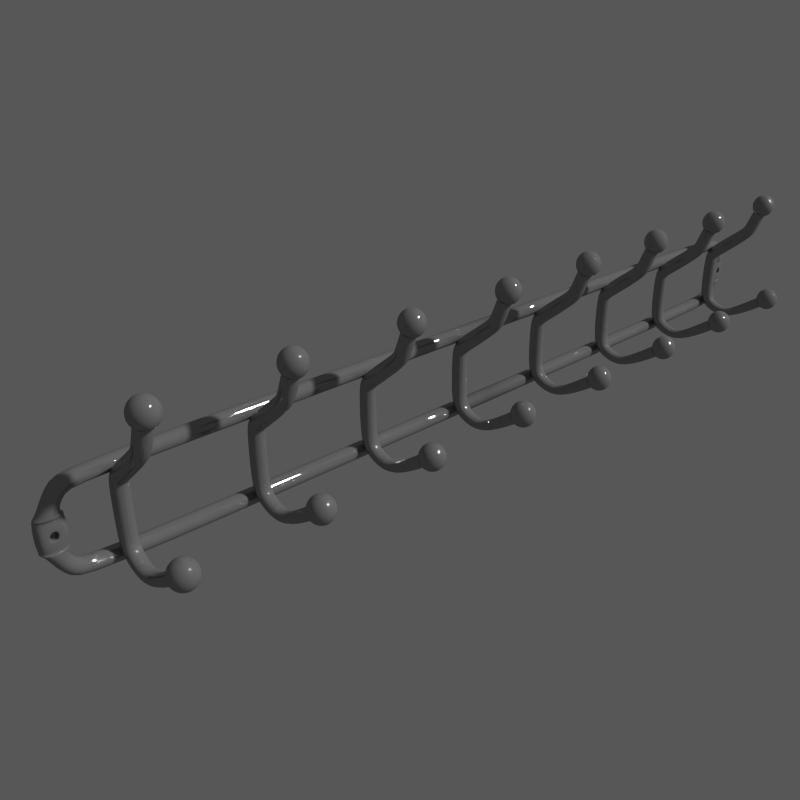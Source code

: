 # Source: fixedClothesHanger.blend  (saved by Blender 2.68.0; exported with 4.5.12 LTS)
import bpy
from mathutils import Matrix  # noqa: F401  (used for matrix-valued properties, if any)

bpy.ops.wm.read_factory_settings(use_empty=True)
scene = bpy.context.scene
scene.name = 'Scene'

# ---- collections
col_collection_1 = bpy.data.collections.new('Collection 1'); scene.collection.children.link(col_collection_1)

# ---- materials (node trees are filled in below, after node groups)
mat_metal = bpy.data.materials.new('Metal')
mat_metal.alpha_threshold = 0.0
mat_metal.diffuse_color = (0.09083, 0.09083, 0.09083, 1.0)
mat_metal.roughness = 0.5
mat_metal.specular_intensity = 1.0
mat_metal.line_color = (0.0, 0.0, 0.0, 1.0)

# ---- material node trees
mat_metal.use_nodes = True; mat_metal.node_tree.nodes.clear()
_N = mat_metal.node_tree.nodes; _L = mat_metal.node_tree.links
n0 = _N.new('ShaderNodeOutputMaterial'); n0.name = 'Material Output'; n0.location = (300, 300)
n1 = _N.new('ShaderNodeMixShader'); n1.name = 'Mix Shader'; n1.location = (110, 300)
n1.inputs[0].default_value = 0.2
n2 = _N.new('ShaderNodeBsdfDiffuse'); n2.name = 'Diffuse BSDF'; n2.location = (-90, 300)
n2.inputs[0].default_value = (0.1473, 0.1473, 0.1473, 1.0)
n3 = _N.new('ShaderNodeBsdfAnisotropic'); n3.name = 'Glossy BSDF'; n3.location = (-90, 300)
n3.distribution = 'BECKMANN'
n3.inputs[1].default_value = 0.0
_L.new(n1.outputs[0], n0.inputs[0])
_L.new(n2.outputs[0], n1.inputs[1])
_L.new(n3.outputs[0], n1.inputs[2])
n0.is_active_output = True

# ---- world
world_world = bpy.data.worlds.new('World'); scene.world = world_world
world_world.color = (0.09462, 0.09462, 0.09462)
world_world.use_sun_shadow = False
world_world.sun_shadow_jitter_overblur = 0.0
world_world.cycles.sampling_method = 'MANUAL'
world_world.cycles.sample_map_resolution = 256
world_world.light_settings.ao_factor = 0.2886
world_world.light_settings.distance = 2.0

# ---- cameras
cam_camera = bpy.data.cameras.new('Camera')
cam_camera.clip_end = 100.0
cam_camera.lens = 35.0
cam_camera.sensor_width = 32.0
cam_camera.sensor_height = 18.0
cam_camera.ortho_scale = 7.314
cam_camera.dof.focus_distance = 0.0

# ---- meshes
me_cube = bpy.data.meshes.new('Cube')
me_cube.from_pydata([(10.63, 0.1698, -0.398), (-10.63, 0.1698, -0.398), (10.63, -0.1904, -0.398), (-10.63, -0.1904, -0.398), (10.27, -0.1904, -0.398), (-10.27, -0.1904, -0.398), (10.27, 0.1698, -0.398), (-10.27, 0.1698, -0.398), (10.63, 0.1698, 0.4035), (-10.63, 0.1698, 0.4035), (10.63, -0.1904, 0.4035), (-10.63, -0.1904, 0.4035), (10.27, -0.1904, 0.4035), (-10.27, -0.1904, 0.4035), (10.27, 0.1698, 0.4035), (-10.27, 0.1698, 0.4035), (9.834, 0.1698, 1.096), (-9.834, 0.1698, 1.096), (9.834, 0.1698, 0.7353), (-9.834, 0.1698, 0.7353), (9.834, -0.1904, 0.7353), (-9.834, -0.1904, 0.7353), (9.834, -0.1904, 1.096), (-9.834, -0.1904, 1.096), (9.834, 0.1698, -1.09), (-9.834, 0.1698, -1.09), (9.834, -0.1904, -1.09), (-9.834, -0.1904, -1.09), (9.834, -0.1904, -0.7298), (-9.834, -0.1904, -0.7298), (9.834, 0.1698, -0.7298), (-9.834, 0.1698, -0.7298), (0.0, 0.1698, -0.7298), (0.0, 0.1698, -1.09), (0.0, -0.1904, -0.7298), (0.0, -0.1904, -1.09), (0.0, 0.1698, 1.096), (0.0, -0.1904, 1.096), (0.0, -0.1904, 0.7353), (0.0, 0.1698, 0.7353), (10.13, 0.1698, 0.6759), (-10.13, 0.1698, 0.6759), (10.37, 0.1698, 0.9733), (-10.37, 0.1698, 0.9733), (10.13, -0.1904, 0.6759), (-10.13, -0.1904, 0.6759), (10.37, -0.1904, 0.9733), (-10.37, -0.1904, 0.9733), (10.36, -0.1904, -0.9585), (-10.36, -0.1904, -0.9585), (10.36, 0.1698, -0.9585), (-10.36, 0.1698, -0.9585), (10.11, -0.1904, -0.6611), (-10.11, -0.1904, -0.6611), (10.11, 0.1698, -0.6611), (-10.11, 0.1698, -0.6611), (10.73, 0.1698, 0.3244), (-10.73, 0.1698, 0.3244), (10.73, -0.1904, 0.3244), (-10.73, -0.1904, 0.3244), (10.17, -0.1904, 0.3244), (-10.17, -0.1904, 0.3244), (10.17, 0.1698, 0.3244), (-10.17, 0.1698, 0.3244), (10.73, 0.1698, -0.3274), (-10.73, 0.1698, -0.3274), (10.73, -0.1904, -0.3274), (-10.73, -0.1904, -0.3274), (10.17, -0.1904, -0.3274), (-10.17, -0.1904, -0.3274), (10.17, 0.1698, -0.3274), (-10.17, 0.1698, -0.3274), (10.73, 0.1698, 0.2912), (-10.73, 0.1698, 0.2912), (10.73, -0.1493, 0.2912), (-10.73, -0.1493, 0.2912), (10.17, -0.1493, 0.2912), (-10.17, -0.1493, 0.2912), (10.17, 0.1698, 0.2912), (-10.17, 0.1698, 0.2912), (10.73, 0.1698, -0.296), (-10.73, 0.1698, -0.296), (10.73, -0.1493, -0.296), (-10.73, -0.1493, -0.296), (10.17, -0.1493, -0.296), (-10.17, -0.1493, -0.296), (10.17, 0.1698, -0.296), (-10.17, 0.1698, -0.296), (10.73, 0.1698, 0.3078), (-10.73, 0.1698, 0.3078), (10.73, -0.1698, 0.3078), (-10.73, -0.1698, 0.3078), (10.17, -0.1698, 0.3078), (-10.17, -0.1698, 0.3078), (10.17, 0.1698, 0.3078), (-10.17, 0.1698, 0.3078), (10.73, 0.1698, -0.3117), (-10.73, 0.1698, -0.3117), (10.73, -0.1698, -0.3117), (-10.73, -0.1698, -0.3117), (10.17, -0.1698, -0.3117), (-10.17, -0.1698, -0.3117), (10.17, 0.1698, -0.3117), (-10.17, 0.1698, -0.3117), (10.5, 0.1698, -0.08904), (-10.5, 0.1698, -0.08904), (10.4, 0.1698, -0.08904), (-10.4, 0.1698, -0.08904), (10.5, -0.1493, -0.08904), (-10.5, -0.1493, -0.08904), (10.4, -0.1493, -0.08904), (-10.4, -0.1493, -0.08904), (10.4, 0.1698, 0.08424), (-10.4, 0.1698, 0.08424), (10.4, -0.1493, 0.08424), (-10.4, -0.1493, 0.08424), (10.5, -0.1493, 0.08424), (-10.5, -0.1493, 0.08424), (10.5, 0.1698, 0.08424), (-10.5, 0.1698, 0.08424), (10.73, 0.1698, -0.002403), (-10.73, 0.1698, -0.002403), (10.73, -0.1493, -0.002403), (-10.73, -0.1493, -0.002403), (10.17, -0.1493, -0.002403), (-10.17, -0.1493, -0.002403), (10.17, 0.1698, -0.002403), (-10.17, 0.1698, -0.002403), (10.37, 0.1698, -0.002403), (-10.37, 0.1698, -0.002403), (10.37, -0.1493, -0.002403), (-10.37, -0.1493, -0.002403), (10.53, -0.1493, -0.002403), (-10.53, -0.1493, -0.002403), (10.53, 0.1698, -0.002403), (-10.53, 0.1698, -0.002403), (10.4, -0.1493, 0.08424), (-10.4, -0.1493, 0.08424), (10.5, -0.1493, 0.08424), (-10.5, -0.1493, 0.08424), (10.53, -0.1493, -0.002403), (-10.53, -0.1493, -0.002403), (10.5, -0.1493, -0.08904), (-10.5, -0.1493, -0.08904), (10.4, -0.1493, -0.08904), (-10.4, -0.1493, -0.08904), (10.37, -0.1493, -0.002403), (-10.37, -0.1493, -0.002403), (10.4, 0.1698, 0.08424), (-10.4, 0.1698, 0.08424), (10.5, 0.1698, 0.08424), (-10.5, 0.1698, 0.08424), (10.53, 0.1698, -0.002403), (-10.53, 0.1698, -0.002403), (10.5, 0.1698, -0.08904), (-10.5, 0.1698, -0.08904), (10.4, 0.1698, -0.08904), (-10.4, 0.1698, -0.08904), (10.37, 0.1698, -0.002403), (-10.37, 0.1698, -0.002403)], [], [(30, 24, 33, 32), (33, 25, 31, 32), (28, 30, 32, 34), (32, 31, 29, 34), (26, 28, 34, 35), (34, 29, 27, 35), (24, 26, 35, 33), (35, 27, 25, 33), (22, 16, 36, 37), (36, 17, 23, 37), (20, 22, 37, 38), (37, 23, 21, 38), (18, 20, 38, 39), (38, 21, 19, 39), (16, 18, 39, 36), (39, 19, 17, 36), (33, 35, 34, 32), (36, 39, 38, 37), (14, 40, 42, 8), (43, 41, 15, 9), (40, 18, 16, 42), (17, 19, 41, 43), (12, 44, 40, 14), (41, 45, 13, 15), (44, 20, 18, 40), (19, 21, 45, 41), (10, 46, 44, 12), (45, 47, 11, 13), (46, 22, 20, 44), (21, 23, 47, 45), (8, 42, 46, 10), (47, 43, 9, 11), (42, 16, 22, 46), (23, 17, 43, 47), (24, 50, 48, 26), (49, 51, 25, 27), (50, 0, 2, 48), (3, 1, 51, 49), (4, 52, 48, 2), (49, 53, 5, 3), (52, 28, 26, 48), (27, 29, 53, 49), (6, 54, 52, 4), (53, 55, 7, 5), (54, 30, 28, 52), (29, 31, 55, 53), (0, 50, 54, 6), (55, 51, 1, 7), (50, 24, 30, 54), (31, 25, 51, 55), (56, 8, 10, 58), (11, 9, 57, 59), (58, 10, 12, 60), (13, 11, 59, 61), (60, 12, 14, 62), (15, 13, 61, 63), (8, 56, 62, 14), (63, 57, 9, 15), (0, 64, 66, 2), (67, 65, 1, 3), (2, 66, 68, 4), (69, 67, 3, 5), (4, 68, 70, 6), (71, 69, 5, 7), (64, 0, 6, 70), (7, 1, 65, 71), (72, 88, 90, 74), (91, 89, 73, 75), (88, 56, 58, 90), (59, 57, 89, 91), (74, 90, 92, 76), (93, 91, 75, 77), (90, 58, 60, 92), (61, 59, 91, 93), (76, 92, 94, 78), (95, 93, 77, 79), (92, 60, 62, 94), (63, 61, 93, 95), (56, 88, 94, 62), (95, 89, 57, 63), (88, 72, 78, 94), (79, 73, 89, 95), (64, 96, 98, 66), (99, 97, 65, 67), (96, 80, 82, 98), (83, 81, 97, 99), (66, 98, 100, 68), (101, 99, 67, 69), (98, 82, 84, 100), (85, 83, 99, 101), (68, 100, 102, 70), (103, 101, 69, 71), (100, 84, 86, 102), (87, 85, 101, 103), (80, 96, 102, 86), (103, 97, 81, 87), (96, 64, 70, 102), (71, 65, 97, 103), (80, 86, 106, 104), (107, 87, 81, 105), (84, 82, 108, 110), (109, 83, 85, 111), (78, 72, 118, 112), (119, 73, 79, 113), (74, 76, 114, 116), (115, 77, 75, 117), (80, 120, 122, 82), (123, 121, 81, 83), (120, 72, 74, 122), (75, 73, 121, 123), (84, 124, 126, 86), (127, 125, 85, 87), (124, 76, 78, 126), (79, 77, 125, 127), (86, 126, 128, 106), (129, 127, 87, 107), (126, 78, 112, 128), (113, 79, 127, 129), (76, 124, 130, 114), (131, 125, 77, 115), (124, 84, 110, 130), (111, 85, 125, 131), (82, 122, 132, 108), (133, 123, 83, 109), (122, 74, 116, 132), (117, 75, 123, 133), (72, 120, 134, 118), (135, 121, 73, 119), (120, 80, 104, 134), (105, 81, 121, 135), (138, 116, 114, 136), (115, 117, 139, 137), (116, 138, 140, 132), (141, 139, 117, 133), (142, 108, 132, 140), (133, 109, 143, 141), (144, 110, 108, 142), (109, 111, 145, 143), (146, 130, 110, 144), (111, 131, 147, 145), (136, 114, 130, 146), (131, 115, 137, 147), (118, 150, 148, 112), (149, 151, 119, 113), (150, 138, 136, 148), (137, 139, 151, 149), (138, 150, 152, 140), (153, 151, 139, 141), (150, 118, 134, 152), (135, 119, 151, 153), (104, 154, 152, 134), (153, 155, 105, 135), (154, 142, 140, 152), (141, 143, 155, 153), (106, 156, 154, 104), (155, 157, 107, 105), (156, 144, 142, 154), (143, 145, 157, 155), (128, 158, 156, 106), (157, 159, 129, 107), (158, 146, 144, 156), (145, 147, 159, 157), (112, 148, 158, 128), (159, 149, 113, 129), (148, 136, 146, 158), (147, 137, 149, 159)])
me_cube.polygons.foreach_set('use_smooth', [True] * 166)
me_cube.materials.append(mat_metal)
me_cube.use_remesh_preserve_volume = False
me_cube.use_remesh_preserve_attributes = False
me_cube.use_mirror_vertex_groups = False
me_cube.update()
me_cube_001 = bpy.data.meshes.new('Cube.001')
me_cube_001.from_pydata([(0.1799, 0.8477, -1.39), (0.1799, 0.5358, -1.21), (-0.1799, 0.5392, -1.166), (-0.1799, 0.8511, -1.346), (0.1799, 0.9529, -0.9327), (0.1799, 0.593, -0.9327), (-0.1799, 0.5964, -0.8885), (-0.1799, 0.9563, -0.8885), (0.1799, 0.9658, 0.06998), (-0.1799, 0.9672, 0.0882), (-0.1799, 0.6073, 0.0882), (0.1799, 0.6059, 0.06998), (0.1799, 0.771, 0.4907), (0.1799, 0.545, 0.1628), (-0.1799, 0.5462, 0.1784), (-0.1799, 0.7712, 0.4936), (0.1799, 0.8907, 0.3042), (0.1799, 0.5969, 0.1292), (-0.1799, 0.5982, 0.1463), (-0.1799, 0.8916, 0.3164), (-0.1799, -0.05655, 1.145), (0.1799, -0.05655, 1.145), (-0.1799, -0.2791, 0.8622), (0.1799, -0.2791, 0.8622), (0.1799, -0.1065, 1.229), (0.1799, -0.4469, 1.113), (-0.1799, -0.4469, 1.113), (-0.1799, -0.1065, 1.229), (-0.1799, -0.3354, 1.863), (0.1799, -0.3354, 1.863), (-0.1799, -0.6952, 1.87), (0.1799, -0.6952, 1.87), (-0.1799, 0.13, -1.322), (-0.1799, 0.3138, -1.592), (0.1799, 0.3103, -1.637), (0.1799, 0.1275, -1.354), (-0.1799, -0.1278, -1.251), (0.1799, -0.1303, -1.283), (0.1799, -0.2376, -1.546), (-0.1799, -0.2358, -1.522), (-0.1799, -1.208, -0.864), (-0.1799, -1.012, -0.613), (0.1799, -1.208, -0.864), (0.1799, -1.012, -0.613), (-0.1436, -1.031, -0.6383), (0.1436, -1.031, -0.6383), (0.1436, -1.188, -0.8387), (-0.1436, -1.188, -0.8387), (0.1436, -0.3717, 1.864), (0.1436, -0.6589, 1.87), (-0.1436, -0.6589, 1.869), (-0.1436, -0.3717, 1.864)], [], [(0, 4, 5, 1), (1, 5, 6, 2), (2, 6, 7, 3), (4, 0, 3, 7), (4, 7, 9, 8), (7, 6, 10, 9), (6, 5, 11, 10), (5, 4, 8, 11), (8, 16, 17, 11), (16, 12, 13, 17), (11, 17, 18, 10), (17, 13, 14, 18), (10, 18, 19, 9), (18, 14, 15, 19), (9, 19, 16, 8), (19, 15, 12, 16), (12, 15, 20, 21), (15, 14, 22, 20), (14, 13, 23, 22), (13, 12, 21, 23), (23, 21, 24, 25), (22, 23, 25, 26), (20, 22, 26, 27), (21, 20, 27, 24), (24, 27, 28, 29), (27, 26, 30, 28), (26, 25, 31, 30), (25, 24, 29, 31), (2, 3, 33, 32), (3, 0, 34, 33), (0, 1, 35, 34), (1, 2, 32, 35), (35, 32, 36, 37), (34, 35, 37, 38), (33, 34, 38, 39), (32, 33, 39, 36), (36, 39, 40, 41), (39, 38, 42, 40), (38, 37, 43, 42), (37, 36, 41, 43), (43, 41, 44, 45), (42, 43, 45, 46), (40, 42, 46, 47), (41, 40, 47, 44), (31, 29, 48, 49), (30, 31, 49, 50), (28, 30, 50, 51), (29, 28, 51, 48)])
me_cube_001.polygons.foreach_set('use_smooth', [True] * 48)
me_cube_001.materials.append(mat_metal)
me_cube_001.use_remesh_preserve_volume = False
me_cube_001.use_remesh_preserve_attributes = False
me_cube_001.use_mirror_vertex_groups = False
me_cube_001.update()
me_sphere = bpy.data.meshes.new('Sphere')
me_sphere.from_pydata([(0.2111, 0.0, 0.2111), (0.2986, 0.0, -1.305e-08), (0.2111, 0.0, -0.2111), (0.1143, 0.0, -0.2759), (0.09896, 0.05714, -0.2759), (0.1829, 0.1056, -0.2111), (0.2389, 0.1379, -0.1143), (0.2586, 0.1493, 0.0), (0.2389, 0.1379, 0.1143), (0.1829, 0.1056, 0.2111), (0.09896, 0.05714, 0.2759), (0.0, 0.0, 0.2986), (0.05714, 0.09896, 0.2759), (0.1056, 0.1829, 0.2111), (0.1379, 0.2389, 0.1143), (0.1493, 0.2586, 0.0), (0.1379, 0.2389, -0.1143), (0.1056, 0.1829, -0.2111), (0.05714, 0.09896, -0.2759), (-4.45e-09, 0.1143, -0.2759), (-8.899e-09, 0.2111, -0.2111), (-8.899e-09, 0.2759, -0.1143), (0.0, 0.2986, 0.0), (-8.899e-09, 0.2759, 0.1143), (-8.899e-09, 0.2111, 0.2111), (-4.45e-09, 0.1143, 0.2759), (-0.05714, 0.09896, 0.2759), (-0.1056, 0.1829, 0.2111), (-0.1379, 0.2389, 0.1143), (-0.1493, 0.2586, 0.0), (-0.1379, 0.2389, -0.1143), (-0.1056, 0.1829, -0.2111), (-0.05714, 0.09896, -0.2759), (-0.09896, 0.05714, -0.2759), (-0.1829, 0.1056, -0.2111), (-0.2389, 0.1379, -0.1143), (-0.2586, 0.1493, 0.0), (-0.2389, 0.1379, 0.1143), (-0.1829, 0.1056, 0.2111), (-0.09896, 0.05714, 0.2759), (-0.1143, 0.0, 0.2759), (-0.2111, -1.78e-08, 0.2111), (-0.2759, 0.0, 0.1143), (-0.2986, 0.0, 0.0), (-0.2759, 0.0, -0.1143), (-0.2111, -1.78e-08, -0.2111), (-0.1143, -1.335e-08, -0.2759), (-3.905e-08, -2.254e-08, -0.2986), (-0.09896, -0.05714, -0.2759), (-0.1829, -0.1056, -0.2111), (-0.2389, -0.1379, -0.1143), (-0.2586, -0.1493, 0.0), (-0.2389, -0.1379, 0.1143), (-0.1829, -0.1056, 0.2111), (-0.09896, -0.05714, 0.2759), (-0.05714, -0.09896, 0.2759), (-0.1056, -0.1829, 0.2111), (-0.1379, -0.2389, 0.1143), (-0.1493, -0.2586, 0.0), (-0.1379, -0.2389, -0.1143), (-0.1056, -0.1829, -0.2111), (-0.05714, -0.09896, -0.2759), (1.335e-08, -0.1143, -0.2759), (3.56e-08, -0.2111, -0.2111), (-8.899e-09, -0.2759, -0.1143), (0.0, -0.2986, 0.0), (-8.899e-09, -0.2759, 0.1143), (3.56e-08, -0.2111, 0.2111), (-4.45e-09, -0.1143, 0.2759), (0.05714, -0.09896, 0.2759), (0.1056, -0.1829, 0.2111), (0.1379, -0.2389, 0.1143), (0.1493, -0.2586, 0.0), (0.1379, -0.2389, -0.1143), (0.1056, -0.1829, -0.2111), (0.05714, -0.09896, -0.2759), (0.09896, -0.05714, -0.2759), (0.1829, -0.1056, -0.2111), (0.2389, -0.1379, -0.1143), (0.2586, -0.1493, 0.0), (0.2389, -0.1379, 0.1143), (0.1829, -0.1056, 0.2111), (0.09896, -0.05714, 0.2759), (0.1143, -4.45e-09, 0.2759), (0.2759, -8.899e-09, 0.1143), (0.2759, -8.899e-09, -0.1143)], [], [(3, 47, 4), (2, 3, 4, 5), (85, 2, 5, 6), (1, 85, 6, 7), (84, 1, 7, 8), (0, 84, 8, 9), (83, 0, 9, 10), (11, 83, 10), (11, 10, 12), (10, 9, 13, 12), (9, 8, 14, 13), (8, 7, 15, 14), (7, 6, 16, 15), (6, 5, 17, 16), (5, 4, 18, 17), (4, 47, 18), (18, 47, 19), (17, 18, 19, 20), (16, 17, 20, 21), (15, 16, 21, 22), (14, 15, 22, 23), (13, 14, 23, 24), (12, 13, 24, 25), (11, 12, 25), (11, 25, 26), (25, 24, 27, 26), (24, 23, 28, 27), (23, 22, 29, 28), (22, 21, 30, 29), (21, 20, 31, 30), (20, 19, 32, 31), (19, 47, 32), (32, 47, 33), (31, 32, 33, 34), (30, 31, 34, 35), (29, 30, 35, 36), (28, 29, 36, 37), (27, 28, 37, 38), (26, 27, 38, 39), (11, 26, 39), (11, 39, 40), (39, 38, 41, 40), (38, 37, 42, 41), (37, 36, 43, 42), (36, 35, 44, 43), (35, 34, 45, 44), (34, 33, 46, 45), (33, 47, 46), (46, 47, 48), (45, 46, 48, 49), (44, 45, 49, 50), (43, 44, 50, 51), (42, 43, 51, 52), (41, 42, 52, 53), (40, 41, 53, 54), (11, 40, 54), (11, 54, 55), (54, 53, 56, 55), (53, 52, 57, 56), (52, 51, 58, 57), (51, 50, 59, 58), (50, 49, 60, 59), (49, 48, 61, 60), (48, 47, 61), (61, 47, 62), (60, 61, 62, 63), (59, 60, 63, 64), (58, 59, 64, 65), (57, 58, 65, 66), (56, 57, 66, 67), (55, 56, 67, 68), (11, 55, 68), (11, 68, 69), (68, 67, 70, 69), (67, 66, 71, 70), (66, 65, 72, 71), (65, 64, 73, 72), (64, 63, 74, 73), (63, 62, 75, 74), (62, 47, 75), (75, 47, 76), (74, 75, 76, 77), (73, 74, 77, 78), (72, 73, 78, 79), (71, 72, 79, 80), (70, 71, 80, 81), (69, 70, 81, 82), (11, 69, 82), (11, 82, 83), (0, 83, 82, 81), (84, 0, 81, 80), (80, 79, 1, 84), (79, 78, 85, 1), (78, 77, 2, 85), (77, 76, 3, 2), (76, 47, 3)])
me_sphere.polygons.foreach_set('use_smooth', [True] * 96)
me_sphere.materials.append(mat_metal)
me_sphere.use_remesh_preserve_volume = False
me_sphere.use_remesh_preserve_attributes = False
me_sphere.use_mirror_vertex_groups = False
me_sphere.update()
me_sphere_001 = bpy.data.meshes.new('Sphere.001')
me_sphere_001.from_pydata([(0.2111, 0.0, 0.2111), (0.2986, 0.0, -1.305e-08), (0.2111, 0.0, -0.2111), (0.1143, 0.0, -0.2759), (0.09896, 0.05714, -0.2759), (0.1829, 0.1056, -0.2111), (0.2389, 0.1379, -0.1143), (0.2586, 0.1493, 0.0), (0.2389, 0.1379, 0.1143), (0.1829, 0.1056, 0.2111), (0.09896, 0.05714, 0.2759), (0.0, 0.0, 0.2986), (0.05714, 0.09896, 0.2759), (0.1056, 0.1829, 0.2111), (0.1379, 0.2389, 0.1143), (0.1493, 0.2586, 0.0), (0.1379, 0.2389, -0.1143), (0.1056, 0.1829, -0.2111), (0.05714, 0.09896, -0.2759), (-4.45e-09, 0.1143, -0.2759), (-8.899e-09, 0.2111, -0.2111), (-8.899e-09, 0.2759, -0.1143), (0.0, 0.2986, 0.0), (-8.899e-09, 0.2759, 0.1143), (-8.899e-09, 0.2111, 0.2111), (-4.45e-09, 0.1143, 0.2759), (-0.05714, 0.09896, 0.2759), (-0.1056, 0.1829, 0.2111), (-0.1379, 0.2389, 0.1143), (-0.1493, 0.2586, 0.0), (-0.1379, 0.2389, -0.1143), (-0.1056, 0.1829, -0.2111), (-0.05714, 0.09896, -0.2759), (-0.09896, 0.05714, -0.2759), (-0.1829, 0.1056, -0.2111), (-0.2389, 0.1379, -0.1143), (-0.2586, 0.1493, 0.0), (-0.2389, 0.1379, 0.1143), (-0.1829, 0.1056, 0.2111), (-0.09896, 0.05714, 0.2759), (-0.1143, 0.0, 0.2759), (-0.2111, -1.78e-08, 0.2111), (-0.2759, 0.0, 0.1143), (-0.2986, 0.0, 0.0), (-0.2759, 0.0, -0.1143), (-0.2111, -1.78e-08, -0.2111), (-0.1143, -1.335e-08, -0.2759), (-3.905e-08, -2.254e-08, -0.2986), (-0.09896, -0.05714, -0.2759), (-0.1829, -0.1056, -0.2111), (-0.2389, -0.1379, -0.1143), (-0.2586, -0.1493, 0.0), (-0.2389, -0.1379, 0.1143), (-0.1829, -0.1056, 0.2111), (-0.09896, -0.05714, 0.2759), (-0.05714, -0.09896, 0.2759), (-0.1056, -0.1829, 0.2111), (-0.1379, -0.2389, 0.1143), (-0.1493, -0.2586, 0.0), (-0.1379, -0.2389, -0.1143), (-0.1056, -0.1829, -0.2111), (-0.05714, -0.09896, -0.2759), (1.335e-08, -0.1143, -0.2759), (3.56e-08, -0.2111, -0.2111), (-8.899e-09, -0.2759, -0.1143), (0.0, -0.2986, 0.0), (-8.899e-09, -0.2759, 0.1143), (3.56e-08, -0.2111, 0.2111), (-4.45e-09, -0.1143, 0.2759), (0.05714, -0.09896, 0.2759), (0.1056, -0.1829, 0.2111), (0.1379, -0.2389, 0.1143), (0.1493, -0.2586, 0.0), (0.1379, -0.2389, -0.1143), (0.1056, -0.1829, -0.2111), (0.05714, -0.09896, -0.2759), (0.09896, -0.05714, -0.2759), (0.1829, -0.1056, -0.2111), (0.2389, -0.1379, -0.1143), (0.2586, -0.1493, 0.0), (0.2389, -0.1379, 0.1143), (0.1829, -0.1056, 0.2111), (0.09896, -0.05714, 0.2759), (0.1143, -4.45e-09, 0.2759), (0.2759, -8.899e-09, 0.1143), (0.2759, -8.899e-09, -0.1143)], [], [(3, 47, 4), (2, 3, 4, 5), (85, 2, 5, 6), (1, 85, 6, 7), (84, 1, 7, 8), (0, 84, 8, 9), (83, 0, 9, 10), (11, 83, 10), (11, 10, 12), (10, 9, 13, 12), (9, 8, 14, 13), (8, 7, 15, 14), (7, 6, 16, 15), (6, 5, 17, 16), (5, 4, 18, 17), (4, 47, 18), (18, 47, 19), (17, 18, 19, 20), (16, 17, 20, 21), (15, 16, 21, 22), (14, 15, 22, 23), (13, 14, 23, 24), (12, 13, 24, 25), (11, 12, 25), (11, 25, 26), (25, 24, 27, 26), (24, 23, 28, 27), (23, 22, 29, 28), (22, 21, 30, 29), (21, 20, 31, 30), (20, 19, 32, 31), (19, 47, 32), (32, 47, 33), (31, 32, 33, 34), (30, 31, 34, 35), (29, 30, 35, 36), (28, 29, 36, 37), (27, 28, 37, 38), (26, 27, 38, 39), (11, 26, 39), (11, 39, 40), (39, 38, 41, 40), (38, 37, 42, 41), (37, 36, 43, 42), (36, 35, 44, 43), (35, 34, 45, 44), (34, 33, 46, 45), (33, 47, 46), (46, 47, 48), (45, 46, 48, 49), (44, 45, 49, 50), (43, 44, 50, 51), (42, 43, 51, 52), (41, 42, 52, 53), (40, 41, 53, 54), (11, 40, 54), (11, 54, 55), (54, 53, 56, 55), (53, 52, 57, 56), (52, 51, 58, 57), (51, 50, 59, 58), (50, 49, 60, 59), (49, 48, 61, 60), (48, 47, 61), (61, 47, 62), (60, 61, 62, 63), (59, 60, 63, 64), (58, 59, 64, 65), (57, 58, 65, 66), (56, 57, 66, 67), (55, 56, 67, 68), (11, 55, 68), (11, 68, 69), (68, 67, 70, 69), (67, 66, 71, 70), (66, 65, 72, 71), (65, 64, 73, 72), (64, 63, 74, 73), (63, 62, 75, 74), (62, 47, 75), (75, 47, 76), (74, 75, 76, 77), (73, 74, 77, 78), (72, 73, 78, 79), (71, 72, 79, 80), (70, 71, 80, 81), (69, 70, 81, 82), (11, 69, 82), (11, 82, 83), (0, 83, 82, 81), (84, 0, 81, 80), (80, 79, 1, 84), (79, 78, 85, 1), (78, 77, 2, 85), (77, 76, 3, 2), (76, 47, 3)])
me_sphere_001.polygons.foreach_set('use_smooth', [True] * 96)
me_sphere_001.materials.append(mat_metal)
me_sphere_001.use_remesh_preserve_volume = False
me_sphere_001.use_remesh_preserve_attributes = False
me_sphere_001.use_mirror_vertex_groups = False
me_sphere_001.update()

# ---- objects
ob_base = bpy.data.objects.new('Base', me_cube)
ob_holder = bpy.data.objects.new('holder', me_cube_001)
ob_sphere = bpy.data.objects.new('Sphere', me_sphere)
ob_sphere_001 = bpy.data.objects.new('Sphere.001', me_sphere_001)
ob_camera = bpy.data.objects.new('Camera', cam_camera)

# ---- transforms, parenting, visibility, modifiers, constraints
ob_base.location = (-0.2578, 0.01027, -0.00276)
ob_base.lock_rotations_4d = False
ob_base.empty_display_type = 'ARROWS'
ob_base.lineart.crease_threshold = 0.0
_m = ob_base.modifiers.new('Subsurf', 'SUBSURF')
_m.uv_smooth = 'PRESERVE_CORNERS'
_m.quality = 2
_m.levels = 2
_m.show_only_control_edges = False
ob_holder.parent = ob_base
ob_holder.matrix_parent_inverse = Matrix(((1.0, 0.0, 0.0, 0.2578), (0.0, 1.0, 0.0, -0.01027), (0.0, 0.0, 1.0, 0.00276), (0.0, 0.0, 0.0, 1.0)))
ob_holder.location = (9.576, -0.9562, 0.4542)
ob_holder.lineart.crease_threshold = 0.0
_m = ob_holder.modifiers.new('Subsurf', 'SUBSURF')
_m.uv_smooth = 'PRESERVE_CORNERS'
_m.quality = 2
_m.levels = 2
_m.show_only_control_edges = False
_m = ob_holder.modifiers.new('Array', 'ARRAY')
_m.count = 8
_m.use_constant_offset = True
_m.constant_offset_displace = (-2.73, 0.0, 0.0)
_m.use_relative_offset = False
_m.relative_offset_displace = (-8.1, 0.0, 0.0)
ob_sphere.parent = ob_holder
ob_sphere.matrix_parent_inverse = Matrix(((1.0, 0.0, 0.0, -9.576), (0.0, 1.0, 0.0, 0.9562), (0.0, 0.0, 1.0, -0.4542), (0.0, 0.0, 0.0, 1.0)))
ob_sphere.location = (9.576, -2.066, -0.2843)
ob_sphere.lineart.crease_threshold = 0.0
_m = ob_sphere.modifiers.new('Subsurf', 'SUBSURF')
_m.uv_smooth = 'PRESERVE_CORNERS'
_m.quality = 2
_m.levels = 2
_m.show_only_control_edges = False
_m = ob_sphere.modifiers.new('Array', 'ARRAY')
_m.count = 8
_m.use_constant_offset = True
_m.constant_offset_displace = (-2.73, 0.0, 0.0)
_m.use_relative_offset = False
_m.relative_offset_displace = (-4.9, 0.0, 0.0)
ob_sphere_001.parent = ob_holder
ob_sphere_001.matrix_parent_inverse = Matrix(((1.0, 0.0, 0.0, -9.576), (0.0, 1.0, 0.0, 0.9562), (0.0, 0.0, 1.0, -0.4542), (0.0, 0.0, 0.0, 1.0)))
ob_sphere_001.location = (9.576, -1.472, 2.321)
ob_sphere_001.lineart.crease_threshold = 0.0
_m = ob_sphere_001.modifiers.new('Subsurf', 'SUBSURF')
_m.uv_smooth = 'PRESERVE_CORNERS'
_m.quality = 2
_m.levels = 2
_m.show_only_control_edges = False
_m = ob_sphere_001.modifiers.new('Array', 'ARRAY')
_m.count = 8
_m.use_constant_offset = True
_m.constant_offset_displace = (-2.73, 0.0, 0.0)
_m.relative_offset_displace = (0.0, 0.0, 0.0)
ob_camera.location = (-14.62, -12.49, 8.078)
ob_camera.rotation_euler = (1.122, 1.14e-07, -0.749)
ob_camera.scale = (1.0, 1.0, 1.0)
ob_camera.lock_rotations_4d = False
ob_camera.empty_display_type = 'ARROWS'
ob_camera.color = (0.0, 0.0, 0.0, 0.0)
ob_camera.display_type = 'WIRE'
ob_camera.lineart.crease_threshold = 0.0

# ---- collection membership
col_collection_1.objects.link(ob_base)
col_collection_1.objects.link(ob_holder)
col_collection_1.objects.link(ob_sphere)
col_collection_1.objects.link(ob_sphere_001)
col_collection_1.objects.link(ob_camera)

# ---- scene / render settings (as saved in the file)
scene.camera = ob_camera
scene.frame_start = 1; scene.frame_end = 250; scene.frame_set(-8)
scene.render.engine = 'CYCLES'
scene.render.image_settings.file_format = 'JPEG'
scene.render.image_settings.color_mode = 'RGB'
scene.render.image_settings.quality = 100
scene.render.image_settings.compression = 90
scene.render.resolution_x = 1200
scene.render.resolution_y = 1200
scene.render.dither_intensity = 0.0
scene.render.bake_margin = 2
scene.render.bake_bias = 0.0
scene.cycles.use_denoising = False
scene.cycles.samples = 75
scene.cycles.sampling_pattern = 'TABULATED_SOBOL'
scene.cycles.light_sampling_threshold = 0.0
scene.cycles.use_adaptive_sampling = False
scene.cycles.use_light_tree = False
scene.cycles.blur_glossy = 0.0
scene.cycles.max_bounces = 4
scene.cycles.volume_bounces = 1
scene.cycles.pixel_filter_type = 'GAUSSIAN'
scene.cycles.sample_clamp_indirect = 0.0
scene.view_settings.view_transform = 'Standard'
bpy.context.view_layer.update()

# ---- added for rendering (the .blend has no usable light): sun
light_auto_sun = bpy.data.lights.new('AutoSun', 'SUN')
light_auto_sun.energy = 3.0
light_auto_sun.angle = 0.0523599
ob_auto_sun = bpy.data.objects.new('AutoSun', light_auto_sun)
scene.collection.objects.link(ob_auto_sun)
ob_auto_sun.rotation_euler = (0.872665, 0.174533, 0.523599)
bpy.context.view_layer.update()
